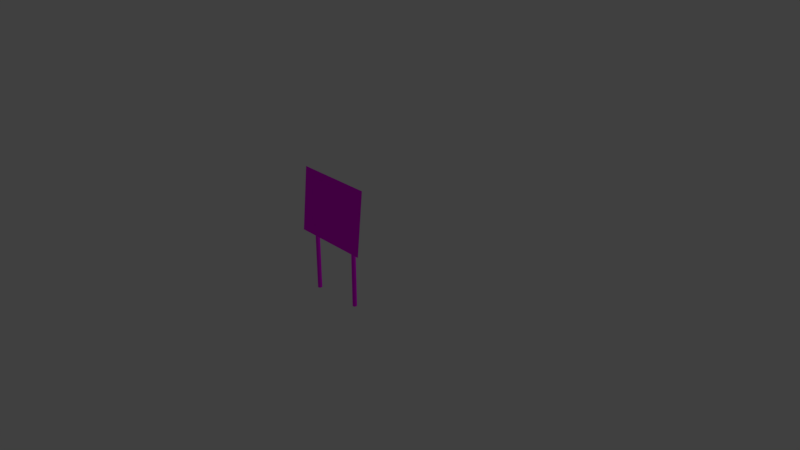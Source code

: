 # Source: signtwobefore.blend  (saved by Blender 2.78.0; exported with 4.5.12 LTS)
import bpy
from mathutils import Matrix  # noqa: F401  (used for matrix-valued properties, if any)

bpy.ops.wm.read_factory_settings(use_empty=True)
scene = bpy.context.scene
scene.name = 'Scene'

# ---- collections
col_collection_1 = bpy.data.collections.new('Collection 1'); scene.collection.children.link(col_collection_1)

# ---- images (referenced by path relative to the original .blend; pixels are not part of the script)
import os
ASSET_DIR = os.environ.get("B2B_ASSET_DIR", "")  # directory of the original .blend (textures are referenced by path, not embedded)
HERE = os.path.dirname(os.path.abspath(__file__))  # packed textures are extracted next to this script under _unpacked/

def load_image(name, relpath, width, height, colorspace="sRGB"):
    """Load a texture the original file referenced (path relative to the .blend, or extracted next to this script)."""
    p = next((c for c in (os.path.join(HERE, relpath), os.path.join(ASSET_DIR, relpath)) if relpath and os.path.exists(c)), "")
    if p:
        img = bpy.data.images.load(p, check_existing=True)
        img.name = name
    else:  # same state as the original file: an image datablock whose file is absent (Cycles renders it pink)
        img = bpy.data.images.new(name, width, height)
        img.source = "FILE"
        img.filepath = "//" + (relpath or name)
    img.colorspace_settings.name = colorspace
    return img
img_signtwo_png = load_image('signtwo.png', 'signtwo.png', 1024, 1024, 'sRGB')

# ---- materials (node trees are filled in below, after node groups)
mat_signtwo = bpy.data.materials.new('SIGNTWO')
mat_signtwo.alpha_threshold = 0.0
mat_signtwo.roughness = 0.5

# ---- material node trees
mat_signtwo.use_nodes = True; mat_signtwo.node_tree.nodes.clear()
_N = mat_signtwo.node_tree.nodes; _L = mat_signtwo.node_tree.links
n0 = _N.new('ShaderNodeOutputMaterial'); n0.name = 'Material Output'; n0.location = (300, 300)
n1 = _N.new('ShaderNodeBsdfDiffuse'); n1.name = 'Diffuse BSDF'; n1.location = (10, 300)
n2 = _N.new('ShaderNodeTexImage'); n2.name = 'Image Texture'; n2.location = (-167, 631)
n2.width = 140
n2.image = img_signtwo_png
_L.new(n1.outputs[0], n0.inputs[0])
_L.new(n2.outputs[0], n1.inputs[0])
n0.is_active_output = True

# ---- world
world_world = bpy.data.worlds.new('World'); scene.world = world_world
world_world.color = (0.05088, 0.05088, 0.05088)
world_world.use_sun_shadow = False
world_world.sun_shadow_jitter_overblur = 0.0
world_world.cycles.sampling_method = 'MANUAL'

# ---- cameras
cam_camera = bpy.data.cameras.new('Camera')
cam_camera.clip_end = 100.0
cam_camera.lens = 35.0
cam_camera.sensor_width = 32.0
cam_camera.sensor_height = 18.0
cam_camera.ortho_scale = 7.314
cam_camera.dof.focus_distance = 0.0

# ---- lights
light_lamp = bpy.data.lights.new('Lamp', 'POINT')
light_lamp.transmission_factor = 0.0
light_lamp.cutoff_distance = 30.0
light_lamp.energy = 100.0
light_lamp.shadow_buffer_clip_start = 1.001
light_lamp.shadow_soft_size = 0.1
light_lamp.shadow_maximum_resolution = 0.006
light_lamp.use_absolute_resolution = True

# ---- meshes
me_cylinder_001 = bpy.data.meshes.new('Cylinder.001')
me_cylinder_001.from_pydata([(-0.9592, 1.121, -1.0), (-0.9592, 1.121, 1.0), (-0.7641, 1.102, -1.0), (-0.7641, 1.102, 1.0), (-0.5765, 1.045, -1.0), (-0.5765, 1.045, 1.0), (-0.4036, 0.953, -1.0), (-0.4036, 0.953, 1.0), (-0.2521, 0.8286, -1.0), (-0.2521, 0.8286, 1.0), (-0.1277, 0.6771, -1.0), (-0.1277, 0.6771, 1.0), (-0.0353, 0.5042, -1.0), (-0.0353, 0.5042, 1.0), (0.0216, 0.3166, -1.0), (0.0216, 0.3166, 1.0), (0.04082, 0.1215, -1.0), (0.04082, 0.1215, 1.0), (0.0216, -0.07359, -1.0), (0.0216, -0.07359, 1.0), (-0.0353, -0.2612, -1.0), (-0.0353, -0.2612, 1.0), (-0.1277, -0.4341, -1.0), (-0.1277, -0.4341, 1.0), (-0.2521, -0.5856, -1.0), (-0.2521, -0.5856, 1.0), (-0.4036, -0.71, -1.0), (-0.4036, -0.71, 1.0), (-0.5765, -0.8024, -1.0), (-0.5765, -0.8024, 1.0), (-0.7641, -0.8593, -1.0), (-0.7641, -0.8593, 1.0), (-0.9592, -0.8785, -1.0), (-0.9592, -0.8785, 1.0), (-1.154, -0.8593, -1.0), (-1.154, -0.8593, 1.0), (-1.342, -0.8024, -1.0), (-1.342, -0.8024, 1.0), (-1.515, -0.71, -1.0), (-1.515, -0.71, 1.0), (-1.666, -0.5856, -1.0), (-1.666, -0.5856, 1.0), (-1.791, -0.4341, -1.0), (-1.791, -0.4341, 1.0), (-1.883, -0.2612, -1.0), (-1.883, -0.2612, 1.0), (-1.94, -0.07359, -1.0), (-1.94, -0.07359, 1.0), (-1.959, 0.1215, -1.0), (-1.959, 0.1215, 1.0), (-1.94, 0.3166, -1.0), (-1.94, 0.3166, 1.0), (-1.883, 0.5042, -1.0), (-1.883, 0.5042, 1.0), (-1.791, 0.6771, -1.0), (-1.791, 0.6771, 1.0), (-1.666, 0.8286, -1.0), (-1.666, 0.8286, 1.0), (-1.515, 0.953, -1.0), (-1.515, 0.953, 1.0), (-1.342, 1.045, -1.0), (-1.342, 1.045, 1.0), (-1.154, 1.102, -1.0), (-1.154, 1.102, 1.0), (-24.96, 0.9694, -1.032), (-24.96, 0.9694, 0.9682), (-24.77, 0.9502, -1.032), (-24.77, 0.9502, 0.9682), (-24.58, 0.8933, -1.032), (-24.58, 0.8933, 0.9682), (-24.41, 0.8009, -1.032), (-24.41, 0.8009, 0.9682), (-24.26, 0.6765, -1.032), (-24.26, 0.6765, 0.9682), (-24.13, 0.525, -1.032), (-24.13, 0.525, 0.9682), (-24.04, 0.3521, -1.032), (-24.04, 0.3521, 0.9682), (-23.98, 0.1645, -1.032), (-23.98, 0.1645, 0.9682), (-23.96, -0.0306, -1.032), (-23.96, -0.0306, 0.9682), (-23.98, -0.2257, -1.032), (-23.98, -0.2257, 0.9682), (-24.04, -0.4133, -1.032), (-24.04, -0.4133, 0.9682), (-24.13, -0.5862, -1.032), (-24.13, -0.5862, 0.9682), (-24.26, -0.7377, -1.032), (-24.26, -0.7377, 0.9682), (-24.41, -0.8621, -1.032), (-24.41, -0.8621, 0.9682), (-24.58, -0.9545, -1.032), (-24.58, -0.9545, 0.9682), (-24.77, -1.011, -1.032), (-24.77, -1.011, 0.9682), (-24.96, -1.031, -1.032), (-24.96, -1.031, 0.9682), (-25.16, -1.011, -1.032), (-25.16, -1.011, 0.9682), (-25.35, -0.9545, -1.032), (-25.35, -0.9545, 0.9682), (-25.52, -0.8621, -1.032), (-25.52, -0.8621, 0.9682), (-25.67, -0.7377, -1.032), (-25.67, -0.7377, 0.9682), (-25.79, -0.5862, -1.032), (-25.79, -0.5862, 0.9682), (-25.89, -0.4133, -1.032), (-25.89, -0.4133, 0.9682), (-25.94, -0.2257, -1.032), (-25.94, -0.2257, 0.9682), (-25.96, -0.0306, -1.032), (-25.96, -0.0306, 0.9682), (-25.94, 0.1645, -1.032), (-25.94, 0.1645, 0.9682), (-25.89, 0.3521, -1.032), (-25.89, 0.3521, 0.9682), (-25.79, 0.525, -1.032), (-24.84, 0.4035, 0.9682), (-25.67, 0.6765, -1.032), (-25.67, 0.6765, 0.9682), (-25.52, 0.8009, -1.032), (-25.52, 0.8009, 0.9682), (-25.35, 0.8933, -1.032), (-25.35, 0.8933, 0.9682), (-25.16, 0.9502, -1.032), (-25.16, 0.9502, 0.9682), (-31.66, -2.528, 0.3262), (5.029, -2.528, 0.3262), (-31.66, 0.4801, 1.782), (5.029, 0.4801, 1.782)], [], [(0, 1, 3, 2), (2, 3, 5, 4), (4, 5, 7, 6), (6, 7, 9, 8), (8, 9, 11, 10), (10, 11, 13, 12), (12, 13, 15, 14), (14, 15, 17, 16), (16, 17, 19, 18), (18, 19, 21, 20), (20, 21, 23, 22), (22, 23, 25, 24), (24, 25, 27, 26), (26, 27, 29, 28), (28, 29, 31, 30), (30, 31, 33, 32), (32, 33, 35, 34), (34, 35, 37, 36), (36, 37, 39, 38), (38, 39, 41, 40), (40, 41, 43, 42), (42, 43, 45, 44), (44, 45, 47, 46), (46, 47, 49, 48), (48, 49, 51, 50), (50, 51, 53, 52), (52, 53, 55, 54), (54, 55, 57, 56), (56, 57, 59, 58), (58, 59, 61, 60), (3, 1, 63, 61, 59, 57, 55, 53, 51, 49, 47, 45, 43, 41, 39, 37, 35, 33, 31, 29, 27, 25, 23, 21, 19, 17, 15, 13, 11, 9, 7, 5), (60, 61, 63, 62), (62, 63, 1, 0), (0, 2, 4, 6, 8, 10, 12, 14, 16, 18, 20, 22, 24, 26, 28, 30, 32, 34, 36, 38, 40, 42, 44, 46, 48, 50, 52, 54, 56, 58, 60, 62), (64, 65, 67, 66), (66, 67, 69, 68), (68, 69, 71, 70), (70, 71, 73, 72), (72, 73, 75, 74), (74, 75, 77, 76), (76, 77, 79, 78), (78, 79, 81, 80), (80, 81, 83, 82), (82, 83, 85, 84), (84, 85, 87, 86), (86, 87, 89, 88), (88, 89, 91, 90), (90, 91, 93, 92), (92, 93, 95, 94), (94, 95, 97, 96), (96, 97, 99, 98), (98, 99, 101, 100), (100, 101, 103, 102), (102, 103, 105, 104), (104, 105, 107, 106), (106, 107, 109, 108), (108, 109, 111, 110), (110, 111, 113, 112), (112, 113, 115, 114), (114, 115, 117, 116), (116, 117, 119, 118), (118, 119, 121, 120), (120, 121, 123, 122), (122, 123, 125, 124), (67, 65, 127, 125, 123, 121, 119, 117, 115, 113, 111, 109, 107, 105, 103, 101, 99, 97, 95, 93, 91, 89, 87, 85, 83, 81, 79, 77, 75, 73, 71, 69), (124, 125, 127, 126), (126, 127, 65, 64), (64, 66, 68, 70, 72, 74, 76, 78, 80, 82, 84, 86, 88, 90, 92, 94, 96, 98, 100, 102, 104, 106, 108, 110, 112, 114, 116, 118, 120, 122, 124, 126), (128, 129, 131, 130)])
_uv = me_cylinder_001.uv_layers.new(name='UVMap')
_uv.uv.foreach_set('vector', [0.0, 0.0, 0.0, 0.0, 0.0, 0.0, 0.0, 0.0, 0.0, 0.0, 0.0, 0.0, 0.0, 0.0, 0.0, 0.0, 0.0, 0.0, 0.0, 0.0, 0.0, 0.0, 0.0, 0.0, 0.0, 0.0, 0.0, 0.0, 0.0, 0.0, 0.0, 0.0, 0.0, 0.0, 0.0, 0.0, 0.0, 0.0, 0.0, 0.0, 0.0, 0.0, 0.0, 0.0, 0.0, 0.0, 0.0, 0.0, 0.0, 0.0, 0.0, 0.0, 0.0, 0.0, 0.0, 0.0, 0.0, 0.0, 0.0, 0.0, 0.0, 0.0, 0.0, 0.0, 0.0, 0.0, 0.0, 0.0, 0.0, 0.0, 0.0, 0.0, 0.0, 0.0, 0.0, 0.0, 0.0, 0.0, 0.0, 0.0, 0.0, 0.0, 0.0, 0.0, 0.0, 0.0, 0.0, 0.0, 0.0, 0.0, 0.0, 0.0, 0.0, 0.0, 0.0, 0.0, 0.0, 0.0, 0.0, 0.0, 0.0, 0.0, 0.0, 0.0, 0.0, 0.0, 0.0, 0.0, 0.0, 0.0, 0.0, 0.0, 0.0, 0.0, 0.0, 0.0, 0.0, 0.0, 0.0, 0.0, 0.0, 0.0, 0.0, 0.0, 0.0, 0.0, 0.0, 0.0, 0.0, 0.0, 0.0, 0.0, 0.0, 0.0, 0.0, 0.0, 0.0, 0.0, 0.0, 0.0, 0.0, 0.0, 0.0, 0.0, 0.0, 0.0, 0.0, 0.0, 0.0, 0.0, 0.0, 0.0, 0.0, 0.0, 0.0, 0.0, 0.0, 0.0, 0.0, 0.0, 0.0, 0.0, 0.0, 0.0, 0.0, 0.0, 0.0, 0.0, 0.0, 0.0, 0.0, 0.0, 0.0, 0.0, 0.0, 0.0, 0.0, 0.0, 0.0, 0.0, 0.0, 0.0, 0.0, 0.0, 0.0, 0.0, 0.0, 0.0, 0.0, 0.0, 0.0, 0.0, 0.0, 0.0, 0.0, 0.0, 0.0, 0.0, 0.0, 0.0, 0.0, 0.0, 0.0, 0.0, 0.0, 0.0, 0.0, 0.0, 0.0, 0.0, 0.0, 0.0, 0.0, 0.0, 0.0, 0.0, 0.0, 0.0, 0.0, 0.0, 0.0, 0.0, 0.0, 0.0, 0.0, 0.0, 0.0, 0.0, 0.0, 0.0, 0.0, 0.0, 0.0, 0.0, 0.0, 0.0, 0.0, 0.0, 0.0, 0.0, 0.0, 0.0, 0.0, 0.0, 0.0, 0.0, 0.0, 0.0, 0.0, 0.0, 0.0, 0.0, 0.0, 0.0, 0.0, 0.0, 0.0, 0.0, 0.0, 0.0, 0.0, 0.0, 0.0, 0.0, 0.0, 0.0, 0.0, 0.0, 0.0, 0.0, 0.0, 0.0, 0.0, 0.0, 0.0, 0.0, 0.0, 0.0, 0.0, 0.0, 0.0, 0.0, 0.0, 0.0, 0.0, 0.0, 0.0, 0.0, 0.0, 0.0, 0.0, 0.0, 0.0, 0.0, 0.0, 0.0, 0.0, 0.0, 0.0, 0.0, 0.0, 0.0, 0.0, 0.0, 0.0, 0.0, 0.0, 0.0, 0.0, 0.0, 0.0, 0.0, 0.0, 0.0, 0.0, 0.0, 0.0, 0.0, 0.0, 0.0, 0.0, 0.0, 0.0, 0.0, 0.0, 0.0, 0.0, 0.0, 0.0, 0.0, 0.0, 0.0, 0.0, 0.0, 0.0, 0.0, 0.0, 0.0, 0.0, 0.0, 0.0, 0.0, 0.0, 0.0, 0.0, 0.0, 0.0, 0.0, 0.0, 0.0, 0.0, 0.0, 0.0, 0.0, 0.0, 0.0, 0.0, 0.0, 0.0, 0.0, 0.0, 0.0, 0.0, 0.0, 0.0, 0.0, 0.0, 0.0, 0.0, 0.0, 0.0, 0.0, 0.0, 0.0, 0.0, 0.0, 0.0, 0.0, 0.0, 0.0, 0.0, 0.0, 0.0, 0.0, 0.0, 0.0, 0.0, 0.0, 0.0, 0.0, 0.0, 0.0, 0.0, 0.0, 0.0, 0.0, 0.0, 0.0, 0.0, 0.0, 0.0, 0.0, 0.0, 0.0, 0.0, 0.0, 0.0, 0.0, 0.0, 0.0, 0.0, 0.0, 0.0, 0.0, 0.0, 0.0, 0.0, 0.0, 0.0, 0.0, 0.0, 0.0, 0.0, 0.0, 0.0, 0.0, 0.0, 0.0, 0.0, 0.0, 0.0, 0.0, 0.0, 0.0, 0.0, 0.0, 0.0, 0.0, 0.0, 0.0, 0.0, 0.0, 0.0, 0.0, 0.0, 0.0, 0.0, 0.0, 0.0, 0.0, 0.0, 0.0, 0.0, 0.0, 0.0, 0.0, 0.0, 0.0, 0.0, 0.0, 0.0, 0.0, 0.0, 0.0, 0.0, 0.0, 0.0, 0.0, 0.0, 0.0, 0.0, 0.0, 0.0, 0.0, 0.0, 0.0, 0.0, 0.0, 0.0, 0.0, 0.0, 0.0, 0.0, 0.0, 0.0, 0.0, 0.0, 0.0, 0.0, 0.0, 0.0, 0.0, 0.0, 0.0, 0.0, 0.0, 0.0, 0.0, 0.0, 0.0, 0.0, 0.0, 0.0, 0.0, 0.0, 0.0, 0.0, 0.0, 0.0, 0.0, 0.0, 0.0, 0.0, 0.0, 0.0, 0.0, 0.0, 0.0, 0.0, 0.0, 0.0, 0.0, 0.0, 0.0, 0.0, 0.0, 0.0, 0.0, 0.0, 0.0, 0.0, 0.0, 0.0, 0.0, 0.0, 0.0, 0.0, 0.0, 0.0, 0.0, 0.0, 0.0, 0.0, 0.0, 0.0, 0.0, 0.0, 0.0, 0.0, 0.0, 0.0, 0.0, 0.0, 0.0, 0.0, 0.0, 0.0, 0.0, 0.0, 0.0, 0.0, 0.0, 0.0, 0.0, 0.0, 0.0, 0.0, 0.0, 0.0, 0.0, 0.0, 0.0, 0.0, 0.0, 0.0, 0.0, 0.0, 0.0, 0.0, 0.0, 0.0, 0.0, 0.0, 0.0, 0.0, 0.0, 0.0, 0.0, 0.0, 0.0, 0.0, 0.0, 0.0, 0.0, 0.0, 0.0, 0.0, 0.0, 0.0, 0.0, 0.0, 0.0, 0.0, 0.0, 0.0, 0.0, 0.0, 0.0, 0.0, 0.0, 0.0, 0.0, 0.0, 0.0, 0.0, 0.0, 0.0, 0.0, 0.0, 0.0, 0.0, 0.0, 0.0, 0.0, 0.0, 0.0, 0.0, 0.0, 0.0, 0.0, 0.0, 0.0, 0.0, 0.0, 0.0, 0.0, 0.0, 0.0, 0.0, 0.0, 0.0, 0.0, 0.0, 0.0, 0.0, 0.0, 0.0, 0.0, 0.0, 0.0, 0.0, 0.0, 0.0, 0.0, 0.0, 0.0, 0.0, 0.0, 0.0, 0.0, 0.0, 0.0, 0.0, 0.0, 0.0, 0.0, 0.0, 0.0, 0.0, 0.0, 0.0, 0.0, 0.0, 0.0, 0.0, 0.0, 0.0, 0.0, 0.0, 0.0, 0.0, 0.0, 0.0, 0.0, 0.0, 0.0, 0.0, 0.0, 0.0, 0.0, 0.0, 0.0, 0.0, 0.0, 0.0, 0.0, 0.0, 0.0, 0.0, 0.0, 0.0, 0.0, 0.0, 0.0, 0.0, 0.0, 0.0, 0.0, 0.0, 0.0, 0.0, 0.0, 0.0, 0.0, 0.0, 0.0, 0.0, 0.0, 0.0, 0.0, 0.0, 0.0, 0.0, 0.0, 0.0, 0.0, 0.0, 0.0, 0.0, 0.0, 0.0, 0.0, 0.0, 0.0, 0.0, 0.0, 0.0, 0.0, 0.0, 0.0, 0.0, 0.0, 0.0, 0.0, 0.0, 0.0, 0.0, 0.0, 0.0, 0.0, 0.0, 0.0, 0.0, 0.0, 0.0, 0.0, 0.0, 0.0, 0.0, 0.0, 0.0, 0.0, 0.0, 0.0, 0.0, 0.0, 0.0, 0.0, 0.0001, 9.998e-05, 0.9999, 9.998e-05, 0.9999, 0.9999, 9.998e-05, 0.9999])
me_cylinder_001.materials.append(mat_signtwo)
me_cylinder_001.use_remesh_preserve_volume = False
me_cylinder_001.use_remesh_preserve_attributes = False
me_cylinder_001.use_mirror_vertex_groups = False
me_cylinder_001.update()

# ---- objects
ob_cylinder_001 = bpy.data.objects.new('Cylinder.001', me_cylinder_001)
ob_lamp = bpy.data.objects.new('Lamp', light_lamp)
ob_camera = bpy.data.objects.new('Camera', cam_camera)

# ---- transforms, parenting, visibility, modifiers, constraints
ob_cylinder_001.location = (1.089, -1.155, 0.7072)
ob_cylinder_001.scale = (0.02553, 0.02553, 0.5192)
ob_cylinder_001.lineart.crease_threshold = 0.0
ob_lamp.location = (4.076, 1.005, 5.904)
ob_lamp.rotation_euler = (0.6503, 0.05522, 1.866)
ob_lamp.lock_rotations_4d = False
ob_lamp.empty_display_type = 'ARROWS'
ob_lamp.color = (0.0, 0.0, 0.0, 0.0)
ob_lamp.lineart.crease_threshold = 0.0
ob_camera.location = (7.481, -6.508, 5.344)
ob_camera.rotation_euler = (1.109, 0.0, 0.8149)
ob_camera.lock_rotations_4d = False
ob_camera.empty_display_type = 'ARROWS'
ob_camera.color = (0.0, 0.0, 0.0, 0.0)
ob_camera.display_type = 'WIRE'
ob_camera.lineart.crease_threshold = 0.0

# ---- collection membership
col_collection_1.objects.link(ob_cylinder_001)
col_collection_1.objects.link(ob_lamp)
col_collection_1.objects.link(ob_camera)

# ---- scene / render settings (as saved in the file)
scene.camera = ob_camera
scene.frame_start = 1; scene.frame_end = 250; scene.frame_set(1)
scene.render.engine = 'CYCLES'
scene.render.resolution_percentage = 50
scene.render.dither_intensity = 0.0
scene.cycles.use_denoising = False
scene.cycles.samples = 128
scene.cycles.sampling_pattern = 'TABULATED_SOBOL'
scene.cycles.light_sampling_threshold = 0.0
scene.cycles.use_adaptive_sampling = False
scene.cycles.use_light_tree = False
scene.cycles.blur_glossy = 0.0
scene.cycles.sample_clamp_indirect = 0.0
scene.view_settings.view_transform = 'Standard'
bpy.context.view_layer.update()
